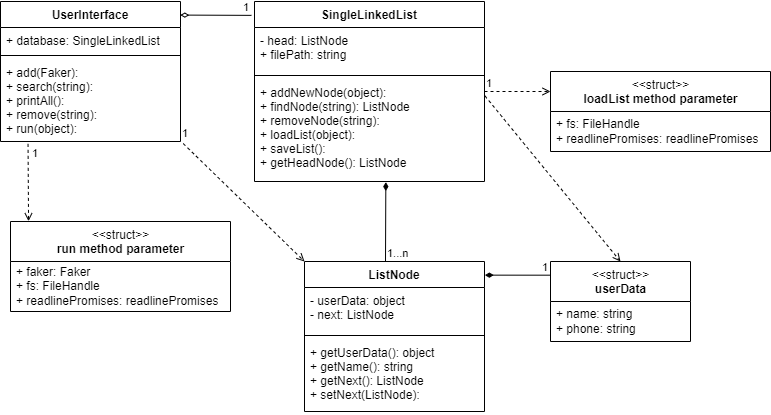

The diagram above was exported from draw.io. Its source (the exported page's mxGraphModel, read from the mxfile embedded in the PNG):
<mxGraphModel dx="498" dy="604" grid="1" gridSize="10" guides="1" tooltips="1" connect="1" arrows="1" fold="1" page="1" pageScale="1" pageWidth="827" pageHeight="1169" math="0" shadow="0">
  <root>
    <mxCell id="0" />
    <mxCell id="1" parent="0" />
    <mxCell id="2" value="UserInterface" style="swimlane;fontStyle=1;align=center;verticalAlign=top;childLayout=stackLayout;horizontal=1;startSize=26;horizontalStack=0;resizeParent=1;resizeParentMax=0;resizeLast=0;collapsible=1;marginBottom=0;" parent="1" vertex="1">
      <mxGeometry x="20" y="20" width="180" height="140" as="geometry" />
    </mxCell>
    <mxCell id="3" value="+ database: SingleLinkedList" style="text;strokeColor=none;fillColor=none;align=left;verticalAlign=top;spacingLeft=4;spacingRight=4;overflow=hidden;rotatable=0;points=[[0,0.5],[1,0.5]];portConstraint=eastwest;" parent="2" vertex="1">
      <mxGeometry y="26" width="180" height="24" as="geometry" />
    </mxCell>
    <mxCell id="4" value="" style="line;strokeWidth=1;fillColor=none;align=left;verticalAlign=middle;spacingTop=-1;spacingLeft=3;spacingRight=3;rotatable=0;labelPosition=right;points=[];portConstraint=eastwest;strokeColor=inherit;" parent="2" vertex="1">
      <mxGeometry y="50" width="180" height="8" as="geometry" />
    </mxCell>
    <mxCell id="5" value="+ add(Faker):&#10;+ search(string):&#10;+ printAll():&#10;+ remove(string):&#10;+ run(object):" style="text;strokeColor=none;fillColor=none;align=left;verticalAlign=top;spacingLeft=4;spacingRight=4;overflow=hidden;rotatable=0;points=[[0,0.5],[1,0.5]];portConstraint=eastwest;" parent="2" vertex="1">
      <mxGeometry y="58" width="180" height="82" as="geometry" />
    </mxCell>
    <mxCell id="6" value="SingleLinkedList" style="swimlane;fontStyle=1;align=center;verticalAlign=top;childLayout=stackLayout;horizontal=1;startSize=26;horizontalStack=0;resizeParent=1;resizeParentMax=0;resizeLast=0;collapsible=1;marginBottom=0;" parent="1" vertex="1">
      <mxGeometry x="274" y="20" width="230" height="180" as="geometry" />
    </mxCell>
    <mxCell id="7" value="- head: ListNode&#10;+ filePath: string" style="text;strokeColor=none;fillColor=none;align=left;verticalAlign=top;spacingLeft=4;spacingRight=4;overflow=hidden;rotatable=0;points=[[0,0.5],[1,0.5]];portConstraint=eastwest;" parent="6" vertex="1">
      <mxGeometry y="26" width="230" height="44" as="geometry" />
    </mxCell>
    <mxCell id="8" value="" style="line;strokeWidth=1;fillColor=none;align=left;verticalAlign=middle;spacingTop=-1;spacingLeft=3;spacingRight=3;rotatable=0;labelPosition=right;points=[];portConstraint=eastwest;strokeColor=inherit;" parent="6" vertex="1">
      <mxGeometry y="70" width="230" height="8" as="geometry" />
    </mxCell>
    <mxCell id="9" value="+ addNewNode(object): &#10;+ findNode(string): ListNode&#10;+ removeNode(string): &#10;+ loadList(object): &#10;+ saveList(): &#10;+ getHeadNode(): ListNode" style="text;strokeColor=none;fillColor=none;align=left;verticalAlign=top;spacingLeft=4;spacingRight=4;overflow=hidden;rotatable=0;points=[[0,0.5],[1,0.5]];portConstraint=eastwest;" parent="6" vertex="1">
      <mxGeometry y="78" width="230" height="102" as="geometry" />
    </mxCell>
    <mxCell id="25" value="" style="endArrow=diamondThin;endFill=0;html=1;align=left;verticalAlign=top;entryX=0.999;entryY=0.097;entryDx=0;entryDy=0;exitX=-0.013;exitY=0.077;exitDx=0;exitDy=0;entryPerimeter=0;exitPerimeter=0;" parent="1" source="6" target="2" edge="1">
      <mxGeometry x="-1" relative="1" as="geometry">
        <mxPoint x="230" y="100" as="sourcePoint" />
        <mxPoint x="310" y="210" as="targetPoint" />
      </mxGeometry>
    </mxCell>
    <mxCell id="26" value="1" style="edgeLabel;resizable=0;html=1;align=left;verticalAlign=bottom;" parent="25" connectable="0" vertex="1">
      <mxGeometry x="-1" relative="1" as="geometry">
        <mxPoint x="-10" as="offset" />
      </mxGeometry>
    </mxCell>
    <mxCell id="27" value="" style="endArrow=diamondThin;endFill=1;html=1;align=left;verticalAlign=top;entryX=0.571;entryY=1.006;entryDx=0;entryDy=0;exitX=0.5;exitY=0;exitDx=0;exitDy=0;entryPerimeter=0;" parent="1" target="9" edge="1">
      <mxGeometry x="-1" relative="1" as="geometry">
        <mxPoint x="405" y="280" as="sourcePoint" />
        <mxPoint x="210" y="83" as="targetPoint" />
      </mxGeometry>
    </mxCell>
    <mxCell id="28" value="1...n" style="edgeLabel;resizable=0;html=1;align=left;verticalAlign=bottom;" parent="27" connectable="0" vertex="1">
      <mxGeometry x="-1" relative="1" as="geometry">
        <mxPoint as="offset" />
      </mxGeometry>
    </mxCell>
    <mxCell id="32" value="ListNode" style="swimlane;fontStyle=1;align=center;verticalAlign=top;childLayout=stackLayout;horizontal=1;startSize=26;horizontalStack=0;resizeParent=1;resizeParentMax=0;resizeLast=0;collapsible=1;marginBottom=0;" parent="1" vertex="1">
      <mxGeometry x="324" y="280" width="180" height="150" as="geometry" />
    </mxCell>
    <mxCell id="33" value="- userData: object&#10;- next: ListNode" style="text;strokeColor=none;fillColor=none;align=left;verticalAlign=top;spacingLeft=4;spacingRight=4;overflow=hidden;rotatable=0;points=[[0,0.5],[1,0.5]];portConstraint=eastwest;" parent="32" vertex="1">
      <mxGeometry y="26" width="180" height="44" as="geometry" />
    </mxCell>
    <mxCell id="34" value="" style="line;strokeWidth=1;fillColor=none;align=left;verticalAlign=middle;spacingTop=-1;spacingLeft=3;spacingRight=3;rotatable=0;labelPosition=right;points=[];portConstraint=eastwest;strokeColor=inherit;" parent="32" vertex="1">
      <mxGeometry y="70" width="180" height="8" as="geometry" />
    </mxCell>
    <mxCell id="35" value="+ getUserData(): object&#10;+ getName(): string&#10;+ getNext(): ListNode&#10;+ setNext(ListNode): " style="text;strokeColor=none;fillColor=none;align=left;verticalAlign=top;spacingLeft=4;spacingRight=4;overflow=hidden;rotatable=0;points=[[0,0.5],[1,0.5]];portConstraint=eastwest;" parent="32" vertex="1">
      <mxGeometry y="78" width="180" height="72" as="geometry" />
    </mxCell>
    <mxCell id="36" value="&amp;lt;&amp;lt;struct&amp;gt;&amp;gt;&lt;br&gt;&lt;b&gt;userData&lt;/b&gt;" style="swimlane;fontStyle=0;align=center;verticalAlign=top;childLayout=stackLayout;horizontal=1;startSize=40;horizontalStack=0;resizeParent=1;resizeParentMax=0;resizeLast=0;collapsible=0;marginBottom=0;html=1;" parent="1" vertex="1">
      <mxGeometry x="570" y="280" width="140" height="80" as="geometry" />
    </mxCell>
    <mxCell id="37" value="+ name: string&lt;br&gt;+ phone: string" style="text;html=1;strokeColor=none;fillColor=none;align=left;verticalAlign=middle;spacingLeft=4;spacingRight=4;overflow=hidden;rotatable=0;points=[[0,0.5],[1,0.5]];portConstraint=eastwest;" parent="36" vertex="1">
      <mxGeometry y="40" width="140" height="40" as="geometry" />
    </mxCell>
    <mxCell id="40" value="" style="endArrow=diamondThin;endFill=1;html=1;align=left;verticalAlign=top;exitX=-0.003;exitY=0.171;exitDx=0;exitDy=0;exitPerimeter=0;entryX=1.002;entryY=0.091;entryDx=0;entryDy=0;entryPerimeter=0;" parent="1" source="36" target="32" edge="1">
      <mxGeometry x="-1" relative="1" as="geometry">
        <mxPoint x="660" y="220" as="sourcePoint" />
        <mxPoint x="510" y="330" as="targetPoint" />
      </mxGeometry>
    </mxCell>
    <mxCell id="41" value="1" style="edgeLabel;resizable=0;html=1;align=left;verticalAlign=bottom;" parent="40" connectable="0" vertex="1">
      <mxGeometry x="-1" relative="1" as="geometry">
        <mxPoint x="-10" as="offset" />
      </mxGeometry>
    </mxCell>
    <mxCell id="48" value="&amp;lt;&amp;lt;struct&amp;gt;&amp;gt;&lt;br&gt;&lt;b&gt;run method parameter&lt;/b&gt;" style="swimlane;fontStyle=0;align=center;verticalAlign=top;childLayout=stackLayout;horizontal=1;startSize=40;horizontalStack=0;resizeParent=1;resizeParentMax=0;resizeLast=0;collapsible=0;marginBottom=0;html=1;" parent="1" vertex="1">
      <mxGeometry x="30" y="240" width="220" height="90" as="geometry" />
    </mxCell>
    <mxCell id="49" value="+ faker: Faker&lt;br&gt;+ fs: FileHandle&lt;br&gt;+ readlinePromises: readlinePromises" style="text;html=1;strokeColor=none;fillColor=none;align=left;verticalAlign=middle;spacingLeft=4;spacingRight=4;overflow=hidden;rotatable=0;points=[[0,0.5],[1,0.5]];portConstraint=eastwest;" parent="48" vertex="1">
      <mxGeometry y="40" width="220" height="50" as="geometry" />
    </mxCell>
    <mxCell id="53" value="" style="endArrow=open;endFill=0;html=1;align=left;verticalAlign=top;entryX=0;entryY=0;entryDx=0;entryDy=0;exitX=1.015;exitY=1.025;exitDx=0;exitDy=0;exitPerimeter=0;dashed=1;" parent="1" source="5" target="32" edge="1">
      <mxGeometry x="-1" relative="1" as="geometry">
        <mxPoint x="58.039999999999964" y="249.73000000000002" as="sourcePoint" />
        <mxPoint x="57.539999999999964" y="172.37799999999993" as="targetPoint" />
      </mxGeometry>
    </mxCell>
    <mxCell id="54" value="1" style="edgeLabel;resizable=0;html=1;align=left;verticalAlign=bottom;" parent="53" connectable="0" vertex="1">
      <mxGeometry x="-1" relative="1" as="geometry">
        <mxPoint x="-3" y="-2" as="offset" />
      </mxGeometry>
    </mxCell>
    <mxCell id="55" value="&amp;lt;&amp;lt;struct&amp;gt;&amp;gt;&lt;br&gt;&lt;b&gt;loadList method parameter&lt;/b&gt;" style="swimlane;fontStyle=0;align=center;verticalAlign=top;childLayout=stackLayout;horizontal=1;startSize=40;horizontalStack=0;resizeParent=1;resizeParentMax=0;resizeLast=0;collapsible=0;marginBottom=0;html=1;" parent="1" vertex="1">
      <mxGeometry x="570" y="90" width="220" height="80" as="geometry" />
    </mxCell>
    <mxCell id="56" value="+ fs: FileHandle&lt;br&gt;+ readlinePromises: readlinePromises" style="text;html=1;strokeColor=none;fillColor=none;align=left;verticalAlign=middle;spacingLeft=4;spacingRight=4;overflow=hidden;rotatable=0;points=[[0,0.5],[1,0.5]];portConstraint=eastwest;" parent="55" vertex="1">
      <mxGeometry y="40" width="220" height="40" as="geometry" />
    </mxCell>
    <mxCell id="57" value="" style="endArrow=open;endFill=0;html=1;align=left;verticalAlign=top;dashed=1;entryX=1;entryY=0.5;entryDx=0;entryDy=0;exitX=1;exitY=0.5;exitDx=0;exitDy=0;" parent="1" source="6" edge="1">
      <mxGeometry x="-1" relative="1" as="geometry">
        <mxPoint x="510" y="110" as="sourcePoint" />
        <mxPoint x="570" y="110" as="targetPoint" />
      </mxGeometry>
    </mxCell>
    <mxCell id="58" value="1" style="edgeLabel;resizable=0;html=1;align=left;verticalAlign=bottom;" parent="57" connectable="0" vertex="1">
      <mxGeometry x="-1" relative="1" as="geometry">
        <mxPoint as="offset" />
      </mxGeometry>
    </mxCell>
    <mxCell id="50" value="" style="endArrow=open;endFill=0;html=1;align=left;verticalAlign=top;entryX=0.082;entryY=-0.003;entryDx=0;entryDy=0;entryPerimeter=0;exitX=0.153;exitY=1.029;exitDx=0;exitDy=0;exitPerimeter=0;dashed=1;" parent="1" source="5" target="48" edge="1">
      <mxGeometry x="-1" relative="1" as="geometry">
        <mxPoint x="-19.999999999999886" y="179.99599999999998" as="sourcePoint" />
        <mxPoint x="48" y="230" as="targetPoint" />
      </mxGeometry>
    </mxCell>
    <mxCell id="51" value="1" style="edgeLabel;resizable=0;html=1;align=left;verticalAlign=bottom;" parent="50" connectable="0" vertex="1">
      <mxGeometry x="-1" relative="1" as="geometry">
        <mxPoint x="2" y="18" as="offset" />
      </mxGeometry>
    </mxCell>
    <mxCell id="46" value="" style="endArrow=open;endFill=0;html=1;align=left;verticalAlign=top;exitX=1.002;exitY=0.161;exitDx=0;exitDy=0;entryX=0.5;entryY=0;entryDx=0;entryDy=0;dashed=1;exitPerimeter=0;" parent="1" source="9" target="36" edge="1">
      <mxGeometry x="-1" relative="1" as="geometry">
        <mxPoint x="514.3600000000001" y="303.65" as="sourcePoint" />
        <mxPoint x="579.5799999999999" y="303.67999999999995" as="targetPoint" />
      </mxGeometry>
    </mxCell>
  </root>
</mxGraphModel>